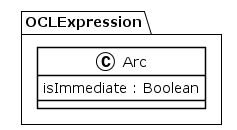

The diagram above was rendered by PlantUML. Its source (embedded in the PNG):
@startuml
!theme plain
package OCLExpression {
class Arc {
	 isImmediate : Boolean
}
}
@enduml